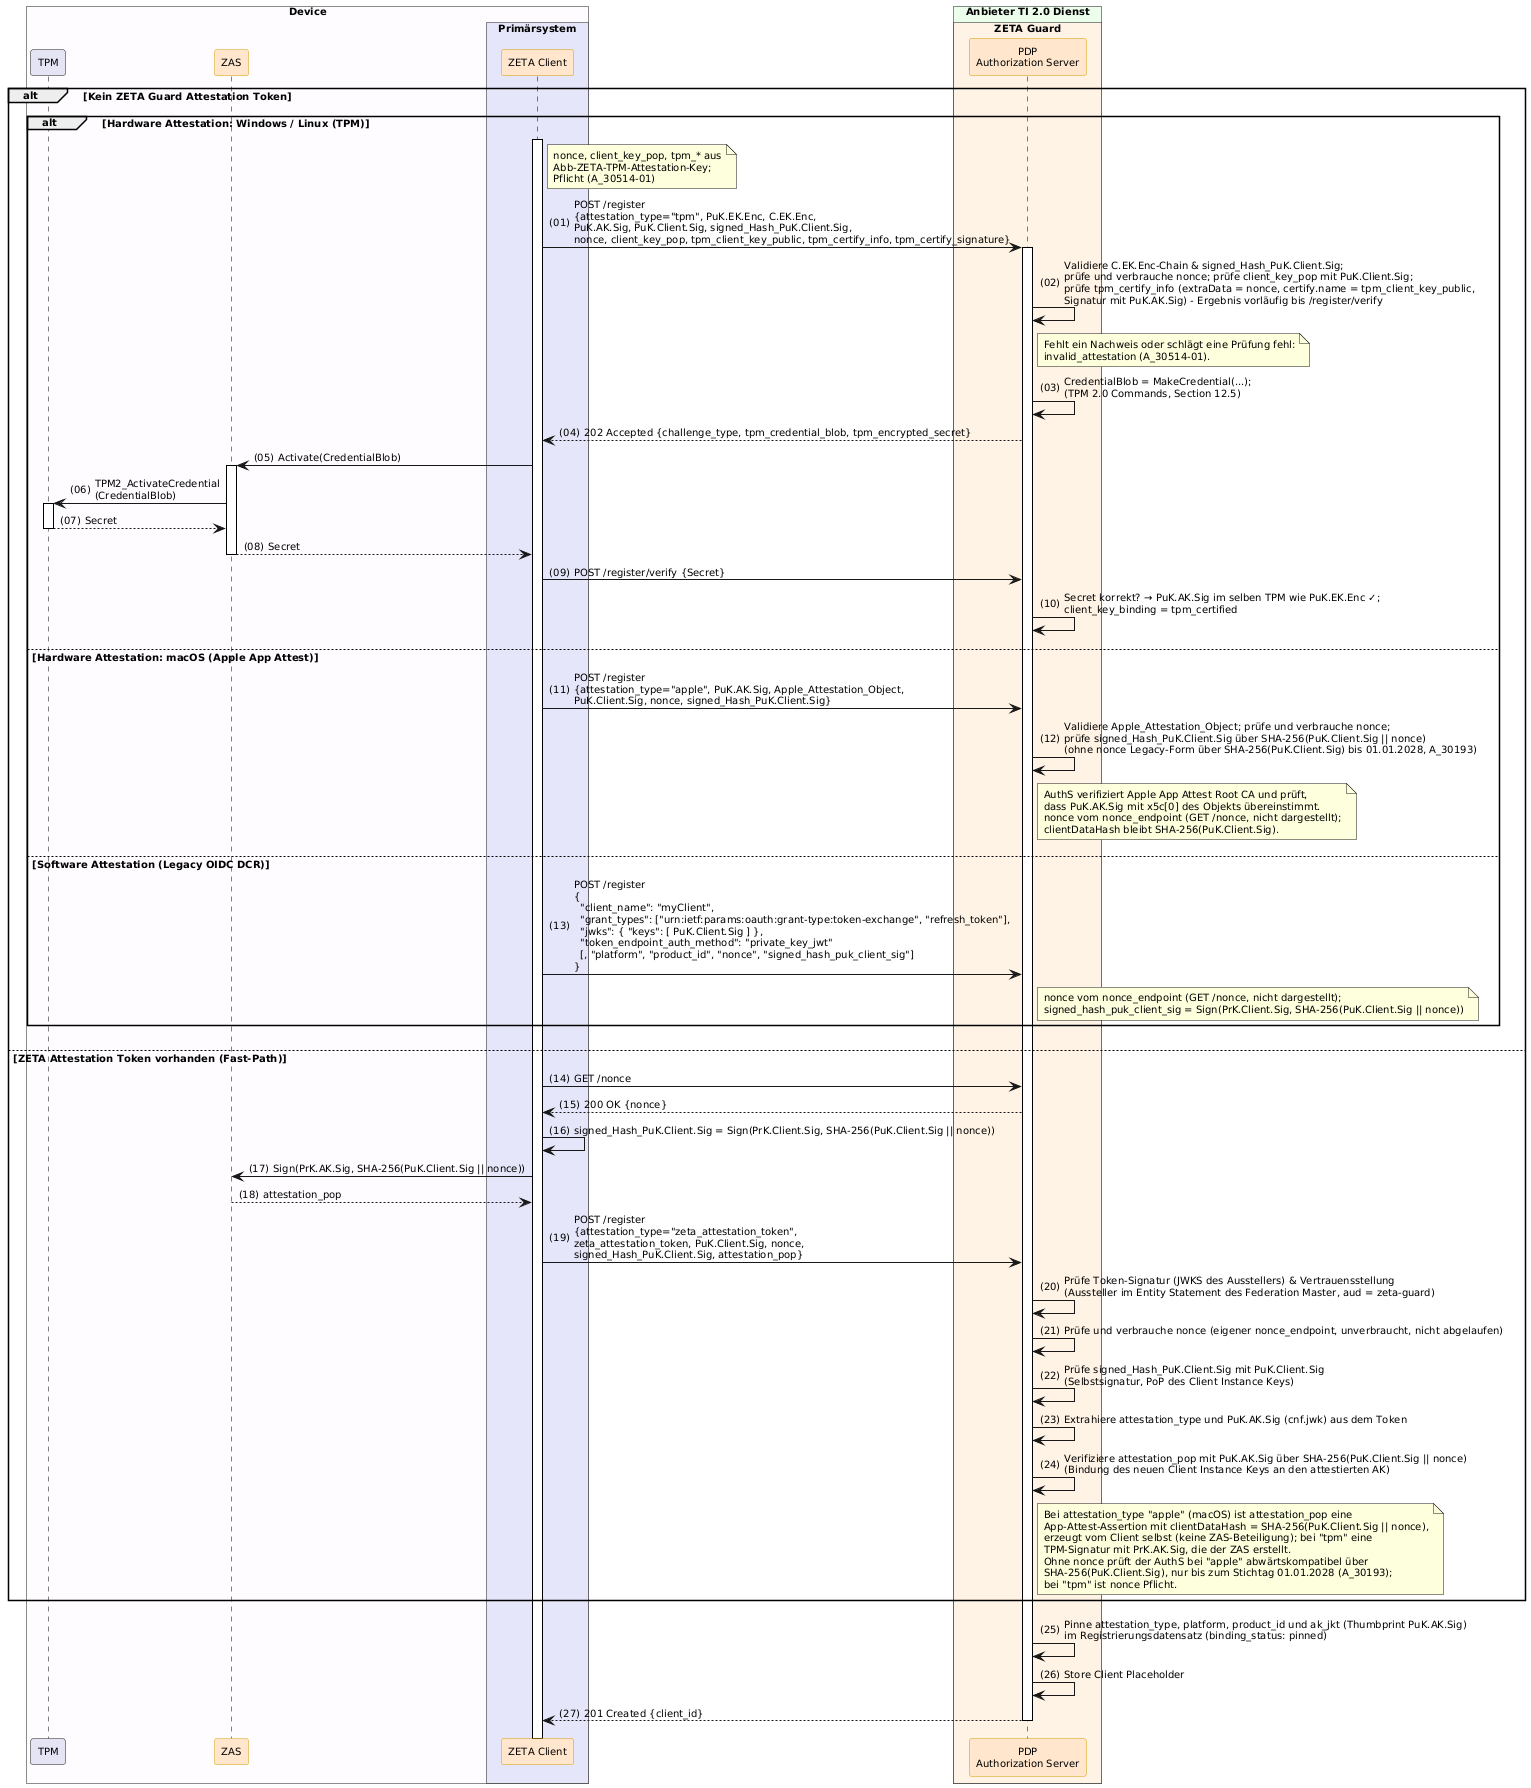

The diagram above was rendered by PlantUML. Its source (embedded in the PNG):
@startuml "Abb-ZETA-DCR-für-stationäre-Clients"
!include ../puml-layout.txt


box "Device" DEVICE_COLOR
  participant "TPM" as TPM LEI_COMPONENT_COLOR
  participant ZAS as "ZAS" <<zeta>>
  box "Primärsystem" PRIMAERSYSTEM_COLOR
    participant Client as "ZETA Client" <<zeta>>
  end box
end box

box "Anbieter TI 2.0 Dienst" PROVIDER_COLOR
  box "ZETA Guard" ZETA_GUARD_COLOR
    participant AuthS as "PDP\nAuthorization Server" <<zeta>>
  end box
end box

alt Kein ZETA Guard Attestation Token
    alt Hardware Attestation: Windows / Linux (TPM)
        Client++
        note right of Client: nonce, client_key_pop, tpm_* aus\nAbb-ZETA-TPM-Attestation-Key;\nPflicht (A_30514-01)
        Client -> AuthS++: POST /register\n{attestation_type="tpm", PuK.EK.Enc, C.EK.Enc,\nPuK.AK.Sig, PuK.Client.Sig, signed_Hash_PuK.Client.Sig,\nnonce, client_key_pop, tpm_client_key_public, tpm_certify_info, tpm_certify_signature}
        AuthS -> AuthS: Validiere C.EK.Enc-Chain & signed_Hash_PuK.Client.Sig;\nprüfe und verbrauche nonce; prüfe client_key_pop mit PuK.Client.Sig;\nprüfe tpm_certify_info (extraData = nonce, certify.name = tpm_client_key_public,\nSignatur mit PuK.AK.Sig) - Ergebnis vorläufig bis /register/verify
        note right of AuthS: Fehlt ein Nachweis oder schlägt eine Prüfung fehl:\ninvalid_attestation (A_30514-01).
        AuthS -> AuthS: CredentialBlob = MakeCredential(...);\n(TPM 2.0 Commands, Section 12.5)
        AuthS --> Client: 202 Accepted {challenge_type, tpm_credential_blob, tpm_encrypted_secret}

        Client -> ZAS++: Activate(CredentialBlob)
        ZAS -> TPM++: TPM2_ActivateCredential\n(CredentialBlob)
        TPM --> ZAS--: Secret
        ZAS --> Client--: Secret

        Client -> AuthS: POST /register/verify {Secret}
        AuthS -> AuthS: Secret korrekt? → PuK.AK.Sig im selben TPM wie PuK.EK.Enc ✓;\nclient_key_binding = tpm_certified

    else Hardware Attestation: macOS (Apple App Attest)
        Client -> AuthS: POST /register\n{attestation_type="apple", PuK.AK.Sig, Apple_Attestation_Object,\nPuK.Client.Sig, nonce, signed_Hash_PuK.Client.Sig}
        AuthS -> AuthS: Validiere Apple_Attestation_Object; prüfe und verbrauche nonce;\nprüfe signed_Hash_PuK.Client.Sig über SHA-256(PuK.Client.Sig || nonce)\n(ohne nonce Legacy-Form über SHA-256(PuK.Client.Sig) bis 01.01.2028, A_30193)
        note right of AuthS: AuthS verifiziert Apple App Attest Root CA und prüft,\ndass PuK.AK.Sig mit x5c[0] des Objekts übereinstimmt.\nnonce vom nonce_endpoint (GET /nonce, nicht dargestellt);\nclientDataHash bleibt SHA-256(PuK.Client.Sig).

    else Software Attestation (Legacy OIDC DCR)
        Client -> AuthS: POST /register\n{\n  "client_name": "myClient",\n  "grant_types": ["urn:ietf:params:oauth:grant-type:token-exchange", "refresh_token"],\n  "jwks": { "keys": [ PuK.Client.Sig ] },\n  "token_endpoint_auth_method": "private_key_jwt"\n  [, "platform", "product_id", "nonce", "signed_hash_puk_client_sig"]\n}
        note right of AuthS: nonce vom nonce_endpoint (GET /nonce, nicht dargestellt);\nsigned_hash_puk_client_sig = Sign(PrK.Client.Sig, SHA-256(PuK.Client.Sig || nonce))
    end

else ZETA Attestation Token vorhanden (Fast-Path)
    Client -> AuthS: GET /nonce
    AuthS --> Client: 200 OK {nonce}
    Client -> Client: signed_Hash_PuK.Client.Sig = Sign(PrK.Client.Sig, SHA-256(PuK.Client.Sig || nonce))
    Client -> ZAS: Sign(PrK.AK.Sig, SHA-256(PuK.Client.Sig || nonce))
    ZAS --> Client: attestation_pop
    Client -> AuthS: POST /register\n{attestation_type="zeta_attestation_token",\nzeta_attestation_token, PuK.Client.Sig, nonce,\nsigned_Hash_PuK.Client.Sig, attestation_pop}
    AuthS -> AuthS: Prüfe Token-Signatur (JWKS des Ausstellers) & Vertrauensstellung\n(Aussteller im Entity Statement des Federation Master, aud = zeta-guard)
    AuthS -> AuthS: Prüfe und verbrauche nonce (eigener nonce_endpoint, unverbraucht, nicht abgelaufen)
    AuthS -> AuthS: Prüfe signed_Hash_PuK.Client.Sig mit PuK.Client.Sig\n(Selbstsignatur, PoP des Client Instance Keys)
    AuthS -> AuthS: Extrahiere attestation_type und PuK.AK.Sig (cnf.jwk) aus dem Token
    AuthS -> AuthS: Verifiziere attestation_pop mit PuK.AK.Sig über SHA-256(PuK.Client.Sig || nonce)\n(Bindung des neuen Client Instance Keys an den attestierten AK)
    note right of AuthS
      Bei attestation_type "apple" (macOS) ist attestation_pop eine
      App-Attest-Assertion mit clientDataHash = SHA-256(PuK.Client.Sig || nonce),
      erzeugt vom Client selbst (keine ZAS-Beteiligung); bei "tpm" eine
      TPM-Signatur mit PrK.AK.Sig, die der ZAS erstellt.
      Ohne nonce prüft der AuthS bei "apple" abwärtskompatibel über
      SHA-256(PuK.Client.Sig), nur bis zum Stichtag 01.01.2028 (A_30193);
      bei "tpm" ist nonce Pflicht.
    end note
end

AuthS -> AuthS: Pinne attestation_type, platform, product_id und ak_jkt (Thumbprint PuK.AK.Sig)\nim Registrierungsdatensatz (binding_status: pinned)
AuthS -> AuthS: Store Client Placeholder
AuthS --> Client--: 201 Created {client_id}

@enduml